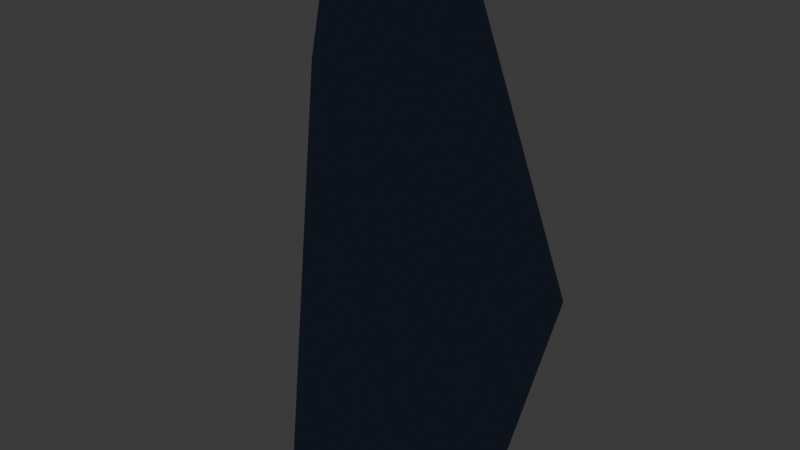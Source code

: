 # Source: creature_smear_corn_husk.blend  (saved by Blender 5.2.45; exported with 4.5.12 LTS)
import bpy
from mathutils import Matrix  # noqa: F401  (used for matrix-valued properties, if any)

bpy.ops.wm.read_factory_settings(use_empty=True)
scene = bpy.context.scene
scene.name = 'Scene'

# ---- collections
col_collection = bpy.data.collections.new('Collection'); scene.collection.children.link(col_collection)

# ---- materials (node trees are filled in below, after node groups)
mat_mat_flat_lit = bpy.data.materials.new('mat_flat_lit')
mat_mat_emissive_warm = bpy.data.materials.new('mat_emissive_warm')
mat_mat_emissive_ember = bpy.data.materials.new('mat_emissive_ember')

# ---- material node trees
mat_mat_flat_lit.use_nodes = True; mat_mat_flat_lit.node_tree.nodes.clear()
_N = mat_mat_flat_lit.node_tree.nodes; _L = mat_mat_flat_lit.node_tree.links
n0 = _N.new('ShaderNodeOutputMaterial'); n0.name = 'Material Output'; n0.location = (0, 0)
n1 = _N.new('ShaderNodeBsdfPrincipled'); n1.name = 'Principled BSDF'; n1.location = (0, 0)
n1.inputs[2].default_value = 1.0
n1.inputs[10].default_value = 0.005
n1.inputs[13].default_value = 0.0
n2 = _N.new('ShaderNodeVertexColor'); n2.name = 'Color Attribute'; n2.location = (0, 0)
n2.layer_name = 'Col'
_L.new(n2.outputs[0], n1.inputs[0])
_L.new(n1.outputs[0], n0.inputs[0])
n0.is_active_output = True
mat_mat_emissive_warm.use_nodes = True; mat_mat_emissive_warm.node_tree.nodes.clear()
_N = mat_mat_emissive_warm.node_tree.nodes; _L = mat_mat_emissive_warm.node_tree.links
n0 = _N.new('ShaderNodeOutputMaterial'); n0.name = 'Material Output'; n0.location = (0, 0)
n1 = _N.new('ShaderNodeBsdfPrincipled'); n1.name = 'Principled BSDF'; n1.location = (0, 0)
n1.inputs[2].default_value = 1.0
n1.inputs[10].default_value = 0.005
n1.inputs[13].default_value = 0.0
n1.inputs[27].default_value = (1.0, 0.4564, 0.1022, 1.0)
n1.inputs[28].default_value = 1.0
n2 = _N.new('ShaderNodeVertexColor'); n2.name = 'Color Attribute'; n2.location = (0, 0)
n2.layer_name = 'Col'
_L.new(n2.outputs[0], n1.inputs[0])
_L.new(n1.outputs[0], n0.inputs[0])
n0.is_active_output = True
mat_mat_emissive_ember.use_nodes = True; mat_mat_emissive_ember.node_tree.nodes.clear()
_N = mat_mat_emissive_ember.node_tree.nodes; _L = mat_mat_emissive_ember.node_tree.links
n0 = _N.new('ShaderNodeOutputMaterial'); n0.name = 'Material Output'; n0.location = (0, 0)
n1 = _N.new('ShaderNodeBsdfPrincipled'); n1.name = 'Principled BSDF'; n1.location = (0, 0)
n1.inputs[2].default_value = 1.0
n1.inputs[10].default_value = 0.005
n1.inputs[13].default_value = 0.0
n1.inputs[27].default_value = (1.0, 0.1022, 0.0137, 1.0)
n1.inputs[28].default_value = 1.0
n2 = _N.new('ShaderNodeVertexColor'); n2.name = 'Color Attribute'; n2.location = (0, 0)
n2.layer_name = 'Col'
_L.new(n2.outputs[0], n1.inputs[0])
_L.new(n1.outputs[0], n0.inputs[0])
n0.is_active_output = True

# ---- world
world_world = bpy.data.worlds.new('World'); scene.world = world_world
world_world.use_nodes = True; world_world.node_tree.nodes.clear()
_N = world_world.node_tree.nodes; _L = world_world.node_tree.links
n0 = _N.new('ShaderNodeOutputWorld'); n0.name = 'World Output'; n0.location = (200, 100)
n1 = _N.new('ShaderNodeBackground'); n1.name = 'Background'; n1.location = (-200, 100)
n1.inputs[0].default_value = (0.05088, 0.05088, 0.05088, 1.0)
_L.new(n1.outputs[0], n0.inputs[0])
n0.is_active_output = True
world_world.color = (0.05088, 0.05088, 0.05088)
world_world.sun_shadow_jitter_overblur = 0.0

# ---- meshes
me_smear = bpy.data.meshes.new('Smear')
me_smear.from_pydata([(0.42, 0.045, 0.0), (0.4626, 0.01391, 0.004036), (0.4463, -0.03641, 0.002495), (0.3937, -0.03641, -0.002495), (0.3774, 0.01391, -0.004036), (0.388, 0.2057, 0.001186), (0.4307, 0.1746, 0.00309), (0.2676, 0.1098, 2.067), (0.4145, 0.1243, 0.0007236), (0.3617, 0.1244, -0.002643), (0.3453, 0.1747, -0.002357), (0.2969, 0.3419, 0.003255), (0.3396, 0.3107, 0.004102), (0.3235, 0.2606, -0.0007201), (0.2707, 0.2607, -0.004547), (0.2543, 0.311, -0.00209), (0.1607, 0.433, 0.002612), (0.1029, 0.2604, 2.401), (0.2035, 0.4019, 0.001836), (0.1143, 0.2521, 2.4), (0.1872, 0.3517, -0.001477), (0.1343, 0.3517, -0.002749), (0.1179, 0.4019, -0.0002217), (2.571e-17, 0.4648, 0.003983), (0.0428, 0.4339, 0.001231), (0.02645, 0.3837, -0.003223), (-0.02645, 0.3837, -0.003223), (-0.0428, 0.4339, 0.001231), (-0.1606, 0.4328, 0.004475), (-0.1179, 0.402, -0.00038), (-0.1344, 0.3519, -0.00471), (-0.1872, 0.3517, -0.002531), (-0.2035, 0.4018, 0.003146), (-0.2969, 0.3419, 0.001889), (-0.2031, 0.2151, 2.234), (-0.2542, 0.3109, -0.001213), (-0.2706, 0.2606, -0.002638), (-0.3234, 0.2606, -0.0004179), (-0.3397, 0.3108, 0.00238), (-0.2145, 0.2068, 2.234), (-0.388, 0.2057, 0.001424), (-0.3453, 0.1747, -0.002829), (-0.3617, 0.1244, -0.003172), (-0.4144, 0.1243, 0.0008687), (-0.2111, 0.07482, 2.4), (-0.4307, 0.1746, 0.003709), (-0.2155, 0.08823, 2.401), (-0.42, 0.045, 0.0), (-0.3774, 0.01391, -0.004519), (-0.3937, -0.03641, -0.002793), (-0.4463, -0.03641, 0.002793), (-0.4626, 0.01391, 0.004519), (-0.3453, -0.1469, -0.002858), (-0.4144, -0.1971, 0.002445), (-0.2732, -0.1199, 2.067), (-0.4308, -0.1468, 0.00218), (-0.2775, -0.1065, 2.067), (-0.2971, -0.2521, -0.003152), (-0.2543, -0.2832, -0.003972), (-0.2705, -0.3334, 0.0006973), (-0.3233, -0.3332, 0.004403), (-0.3397, -0.283, 0.002024), (-0.1608, -0.3431, -0.002966), (-0.118, -0.3742, -0.002085), (-0.1343, -0.4244, 0.001678), (-0.08797, -0.2391, 2.4), (-0.1871, -0.4243, 0.003122), (-0.1021, -0.2391, 2.401), (-0.2035, -0.3741, 0.0002519), (-7.718e-17, -0.3751, -0.003513), (0.0428, -0.4061, -0.001086), (0.02645, -0.4563, 0.002842), (-0.02645, -0.4563, 0.002842), (-0.0428, -0.4061, -0.001086), (0.1608, -0.3433, -0.004597), (0.2035, -0.3741, 0.0003904), (0.1871, -0.4242, 0.004838), (0.1342, -0.4243, 0.0026), (0.118, -0.3743, -0.003232), (0.297, -0.252, -0.002057), (0.3398, -0.283, 0.001321), (0.3234, -0.3333, 0.002874), (0.2017, -0.2044, 2.234), (0.3881, -0.1157, -0.001267), (0.4307, -0.1468, 0.002519), (0.2358, -0.08923, 2.401), (0.4144, -0.1971, 0.002824), (0.2314, -0.1026, 2.401), (0.3616, -0.1971, -0.0007732), (0.3453, -0.1469, -0.003302), (-0.3175, -0.009226, 1.9), (-0.2672, -0.1716, 1.9), (-0.08932, -0.3048, 1.75), (0.1069, -0.2991, 1.9), (0.2458, -0.2011, 1.9), (-0.09728, 0.1987, 2.403), (-0.09946, 0.2035, 2.398), (0.09728, 0.1987, 2.403), (-0.5067, 0.4552, 0.9053), (-0.507, 0.4433, 0.8977), (-0.4649, 0.4868, 0.8555), (-0.4228, 0.5177, 0.8058), (-0.3783, -0.0111, 1.516), (-0.4296, 0.5072, 0.7991), (0.3735, -0.0206, 1.513), (0.5084, 0.5049, 0.7982), (0.5051, 0.5164, 0.8057)], [], [(104, 1, 105), (1, 6, 105), (6, 106, 105), (106, 85, 105), (85, 104, 105), (86, 84, 104), (84, 1, 104), (85, 87, 104), (87, 94, 104), (94, 86, 104), (84, 2, 1), (2, 0, 1), (0, 6, 1), (5, 12, 6), (12, 106, 6), (0, 8, 6), (8, 9, 6), (9, 10, 6), (10, 5, 6), (12, 11, 106), (11, 16, 106), (16, 23, 106), (23, 101, 106), (101, 17, 106), (17, 19, 106), (19, 7, 106), (7, 85, 106), (7, 19, 85), (19, 97, 85), (97, 87, 85), (81, 80, 86), (80, 88, 86), (88, 89, 86), (89, 84, 86), (94, 81, 86), (89, 83, 84), (83, 3, 84), (3, 2, 84), (97, 67, 87), (67, 65, 87), (65, 82, 87), (82, 94, 87), (82, 81, 94), (3, 4, 2), (4, 0, 2), (4, 8, 0), (10, 14, 5), (14, 13, 5), (13, 12, 5), (13, 11, 12), (4, 9, 8), (4, 14, 9), (14, 10, 9), (18, 16, 11), (13, 14, 11), (14, 15, 11), (15, 18, 11), (18, 22, 16), (22, 25, 16), (25, 24, 16), (24, 23, 16), (28, 101, 23), (24, 25, 23), (25, 26, 23), (26, 27, 23), (27, 28, 23), (28, 33, 101), (33, 38, 101), (38, 103, 101), (103, 100, 101), (100, 34, 101), (34, 96, 101), (96, 17, 101), (96, 95, 17), (95, 97, 17), (97, 19, 17), (95, 67, 97), (76, 75, 81), (75, 74, 81), (74, 80, 81), (82, 76, 81), (74, 79, 80), (79, 88, 80), (79, 89, 88), (74, 4, 89), (4, 3, 89), (3, 83, 89), (79, 74, 89), (95, 46, 67), (46, 44, 67), (44, 54, 67), (54, 91, 67), (91, 60, 67), (60, 66, 67), (66, 92, 67), (92, 93, 67), (93, 65, 67), (93, 82, 65), (93, 76, 82), (74, 14, 4), (74, 48, 30), (74, 30, 14), (30, 25, 14), (25, 21, 14), (21, 20, 14), (20, 18, 14), (18, 15, 14), (20, 21, 18), (21, 22, 18), (21, 25, 22), (30, 26, 25), (32, 33, 28), (27, 29, 28), (29, 30, 28), (30, 31, 28), (31, 32, 28), (30, 27, 26), (30, 29, 27), (32, 31, 33), (31, 38, 33), (31, 35, 38), (35, 36, 38), (36, 37, 38), (37, 41, 38), (41, 40, 38), (40, 45, 38), (45, 98, 38), (98, 100, 38), (100, 103, 38), (98, 34, 100), (39, 96, 34), (98, 39, 34), (46, 95, 96), (39, 46, 96), (71, 77, 76), (77, 78, 76), (78, 74, 76), (74, 75, 76), (93, 71, 76), (78, 69, 74), (69, 58, 74), (58, 48, 74), (39, 98, 46), (98, 90, 46), (90, 56, 46), (56, 54, 46), (54, 44, 46), (56, 102, 54), (102, 91, 54), (102, 53, 91), (53, 60, 91), (53, 61, 60), (61, 59, 60), (59, 66, 60), (59, 58, 66), (58, 68, 66), (68, 62, 66), (62, 64, 66), (64, 72, 66), (72, 92, 66), (72, 93, 92), (72, 71, 93), (48, 41, 30), (41, 36, 30), (36, 31, 30), (36, 35, 31), (41, 37, 36), (48, 42, 41), (42, 43, 41), (43, 45, 41), (45, 40, 41), (43, 47, 45), (47, 51, 45), (51, 98, 45), (51, 99, 98), (99, 102, 98), (102, 90, 98), (72, 73, 70), (72, 70, 71), (70, 78, 71), (78, 77, 71), (70, 69, 78), (70, 73, 69), (73, 63, 69), (63, 62, 69), (62, 58, 69), (62, 68, 58), (59, 57, 58), (57, 48, 58), (57, 52, 48), (52, 49, 48), (49, 50, 48), (50, 47, 48), (47, 43, 48), (43, 42, 48), (102, 56, 90), (99, 55, 102), (55, 53, 102), (55, 49, 53), (49, 52, 53), (52, 57, 53), (57, 61, 53), (57, 59, 61), (63, 64, 62), (63, 73, 64), (73, 72, 64), (50, 51, 47), (50, 55, 51), (55, 99, 51), (55, 50, 49)])
_ca = me_smear.color_attributes.new('Col', 'BYTE_COLOR', 'CORNER')
_ca.data.foreach_set('color', [0.15, 0.1946, 0.3185, 1.0, 0.15, 0.1946, 0.3185, 1.0, 0.15, 0.1946, 0.3185, 1.0, 0.15, 0.1946, 0.3185, 1.0, 0.15, 0.1946, 0.3185, 1.0, 0.15, 0.1946, 0.3185, 1.0, 0.15, 0.1946, 0.3185, 1.0, 0.15, 0.1946, 0.3185, 1.0, 0.15, 0.1946, 0.3185, 1.0, 0.15, 0.1946, 0.3185, 1.0, 0.15, 0.1946, 0.3185, 1.0, 0.15, 0.1946, 0.3185, 1.0, 0.15, 0.1946, 0.3185, 1.0, 0.15, 0.1946, 0.3185, 1.0, 0.15, 0.1946, 0.3185, 1.0, 0.15, 0.1946, 0.3185, 1.0, 0.15, 0.1946, 0.3185, 1.0, 0.15, 0.1946, 0.3185, 1.0, 0.15, 0.1946, 0.3185, 1.0, 0.15, 0.1946, 0.3185, 1.0, 0.15, 0.1946, 0.3185, 1.0, 0.15, 0.1946, 0.3185, 1.0, 0.15, 0.1946, 0.3185, 1.0, 0.15, 0.1946, 0.3185, 1.0, 0.15, 0.1946, 0.3185, 1.0, 0.15, 0.1946, 0.3185, 1.0, 0.15, 0.1946, 0.3185, 1.0, 0.15, 0.1946, 0.3185, 1.0, 0.15, 0.1946, 0.3185, 1.0, 0.15, 0.1946, 0.3185, 1.0, 0.15, 0.1946, 0.3185, 1.0, 0.15, 0.1946, 0.3185, 1.0, 0.15, 0.1946, 0.3185, 1.0, 0.15, 0.1946, 0.3185, 1.0, 0.15, 0.1946, 0.3185, 1.0, 0.15, 0.1946, 0.3185, 1.0, 0.15, 0.1946, 0.3185, 1.0, 0.15, 0.1946, 0.3185, 1.0, 0.15, 0.1946, 0.3185, 1.0, 0.15, 0.1946, 0.3185, 1.0, 0.15, 0.1946, 0.3185, 1.0, 0.15, 0.1946, 0.3185, 1.0, 0.15, 0.1946, 0.3185, 1.0, 0.15, 0.1946, 0.3185, 1.0, 0.15, 0.1946, 0.3185, 1.0, 0.15, 0.1946, 0.3185, 1.0, 0.15, 0.1946, 0.3185, 1.0, 0.15, 0.1946, 0.3185, 1.0, 0.15, 0.1946, 0.3185, 1.0, 0.15, 0.1946, 0.3185, 1.0, 0.15, 0.1946, 0.3185, 1.0, 0.15, 0.1946, 0.3185, 1.0, 0.15, 0.1946, 0.3185, 1.0, 0.15, 0.1946, 0.3185, 1.0, 0.15, 0.1946, 0.3185, 1.0, 0.15, 0.1946, 0.3185, 1.0, 0.15, 0.1946, 0.3185, 1.0, 0.15, 0.1946, 0.3185, 1.0, 0.15, 0.1946, 0.3185, 1.0, 0.15, 0.1946, 0.3185, 1.0, 0.15, 0.1946, 0.3185, 1.0, 0.15, 0.1946, 0.3185, 1.0, 0.15, 0.1946, 0.3185, 1.0, 0.15, 0.1946, 0.3185, 1.0, 0.15, 0.1946, 0.3185, 1.0, 0.15, 0.1946, 0.3185, 1.0, 0.15, 0.1946, 0.3185, 1.0, 0.15, 0.1946, 0.3185, 1.0, 0.15, 0.1946, 0.3185, 1.0, 0.15, 0.1946, 0.3185, 1.0, 0.15, 0.1946, 0.3185, 1.0, 0.15, 0.1946, 0.3185, 1.0, 0.15, 0.1946, 0.3185, 1.0, 0.15, 0.1946, 0.3185, 1.0, 0.15, 0.1946, 0.3185, 1.0, 0.15, 0.1946, 0.3185, 1.0, 0.15, 0.1946, 0.3185, 1.0, 0.15, 0.1946, 0.3185, 1.0, 0.15, 0.1946, 0.3185, 1.0, 0.15, 0.1946, 0.3185, 1.0, 0.15, 0.1946, 0.3185, 1.0, 0.15, 0.1946, 0.3185, 1.0, 0.15, 0.1946, 0.3185, 1.0, 0.15, 0.1946, 0.3185, 1.0, 0.15, 0.1946, 0.3185, 1.0, 0.15, 0.1946, 0.3185, 1.0, 0.15, 0.1946, 0.3185, 1.0, 0.15, 0.1946, 0.3185, 1.0, 0.15, 0.1946, 0.3185, 1.0, 0.15, 0.1946, 0.3185, 1.0, 0.15, 0.1946, 0.3185, 1.0, 0.15, 0.1946, 0.3185, 1.0, 0.15, 0.1946, 0.3185, 1.0, 0.15, 0.1946, 0.3185, 1.0, 0.15, 0.1946, 0.3185, 1.0, 0.15, 0.1946, 0.3185, 1.0, 0.15, 0.1946, 0.3185, 1.0, 0.15, 0.1946, 0.3185, 1.0, 0.15, 0.1946, 0.3185, 1.0, 0.15, 0.1946, 0.3185, 1.0, 0.15, 0.1946, 0.3185, 1.0, 0.15, 0.1946, 0.3185, 1.0, 0.15, 0.1946, 0.3185, 1.0, 0.15, 0.1946, 0.3185, 1.0, 0.15, 0.1946, 0.3185, 1.0, 0.15, 0.1946, 0.3185, 1.0, 0.15, 0.1946, 0.3185, 1.0, 0.15, 0.1946, 0.3185, 1.0, 0.15, 0.1946, 0.3185, 1.0, 0.15, 0.1946, 0.3185, 1.0, 0.15, 0.1946, 0.3185, 1.0, 0.15, 0.1946, 0.3185, 1.0, 0.15, 0.1946, 0.3185, 1.0, 0.15, 0.1946, 0.3185, 1.0, 0.15, 0.1946, 0.3185, 1.0, 0.15, 0.1946, 0.3185, 1.0, 0.15, 0.1946, 0.3185, 1.0, 0.15, 0.1946, 0.3185, 1.0, 0.15, 0.1946, 0.3185, 1.0, 0.15, 0.1946, 0.3185, 1.0, 0.15, 0.1946, 0.3185, 1.0, 0.15, 0.1946, 0.3185, 1.0, 0.15, 0.1946, 0.3185, 1.0, 0.15, 0.1946, 0.3185, 1.0, 0.15, 0.1946, 0.3185, 1.0, 0.15, 0.1946, 0.3185, 1.0, 0.15, 0.1946, 0.3185, 1.0, 0.15, 0.1946, 0.3185, 1.0, 0.15, 0.1946, 0.3185, 1.0, 0.15, 0.1946, 0.3185, 1.0, 0.15, 0.1946, 0.3185, 1.0, 0.15, 0.1946, 0.3185, 1.0, 0.15, 0.1946, 0.3185, 1.0, 0.15, 0.1946, 0.3185, 1.0, 0.15, 0.1946, 0.3185, 1.0, 0.15, 0.1946, 0.3185, 1.0, 0.15, 0.1946, 0.3185, 1.0, 0.15, 0.1946, 0.3185, 1.0, 0.15, 0.1946, 0.3185, 1.0, 0.15, 0.1946, 0.3185, 1.0, 0.15, 0.1946, 0.3185, 1.0, 0.15, 0.1946, 0.3185, 1.0, 0.15, 0.1946, 0.3185, 1.0, 0.15, 0.1946, 0.3185, 1.0, 0.15, 0.1946, 0.3185, 1.0, 0.15, 0.1946, 0.3185, 1.0, 0.15, 0.1946, 0.3185, 1.0, 0.15, 0.1946, 0.3185, 1.0, 0.15, 0.1946, 0.3185, 1.0, 0.15, 0.1946, 0.3185, 1.0, 0.15, 0.1946, 0.3185, 1.0, 0.15, 0.1946, 0.3185, 1.0, 0.15, 0.1946, 0.3185, 1.0, 0.15, 0.1946, 0.3185, 1.0, 0.15, 0.1946, 0.3185, 1.0, 0.15, 0.1946, 0.3185, 1.0, 0.15, 0.1946, 0.3185, 1.0, 0.15, 0.1946, 0.3185, 1.0, 0.15, 0.1946, 0.3185, 1.0, 0.15, 0.1946, 0.3185, 1.0, 0.15, 0.1946, 0.3185, 1.0, 0.15, 0.1946, 0.3185, 1.0, 0.15, 0.1946, 0.3185, 1.0, 0.15, 0.1946, 0.3185, 1.0, 0.15, 0.1946, 0.3185, 1.0, 0.15, 0.1946, 0.3185, 1.0, 0.15, 0.1946, 0.3185, 1.0, 0.15, 0.1946, 0.3185, 1.0, 0.15, 0.1946, 0.3185, 1.0, 0.15, 0.1946, 0.3185, 1.0, 0.15, 0.1946, 0.3185, 1.0, 0.15, 0.1946, 0.3185, 1.0, 0.15, 0.1946, 0.3185, 1.0, 0.15, 0.1946, 0.3185, 1.0, 0.15, 0.1946, 0.3185, 1.0, 0.15, 0.1946, 0.3185, 1.0, 0.15, 0.1946, 0.3185, 1.0, 0.15, 0.1946, 0.3185, 1.0, 0.15, 0.1946, 0.3185, 1.0, 0.15, 0.1946, 0.3185, 1.0, 0.15, 0.1946, 0.3185, 1.0, 0.15, 0.1946, 0.3185, 1.0, 0.15, 0.1946, 0.3185, 1.0, 0.15, 0.1946, 0.3185, 1.0, 0.15, 0.1946, 0.3185, 1.0, 0.15, 0.1946, 0.3185, 1.0, 0.15, 0.1946, 0.3185, 1.0, 0.15, 0.1946, 0.3185, 1.0, 0.15, 0.1946, 0.3185, 1.0, 0.15, 0.1946, 0.3185, 1.0, 0.15, 0.1946, 0.3185, 1.0, 0.15, 0.1946, 0.3185, 1.0, 0.15, 0.1946, 0.3185, 1.0, 0.15, 0.1946, 0.3185, 1.0, 0.15, 0.1946, 0.3185, 1.0, 0.15, 0.1946, 0.3185, 1.0, 0.15, 0.1946, 0.3185, 1.0, 0.15, 0.1946, 0.3185, 1.0, 0.15, 0.1946, 0.3185, 1.0, 0.15, 0.1946, 0.3185, 1.0, 0.15, 0.1946, 0.3185, 1.0, 0.15, 0.1946, 0.3185, 1.0, 0.15, 0.1946, 0.3185, 1.0, 0.15, 0.1946, 0.3185, 1.0, 0.15, 0.1946, 0.3185, 1.0, 0.15, 0.1946, 0.3185, 1.0, 0.15, 0.1946, 0.3185, 1.0, 0.15, 0.1946, 0.3185, 1.0, 0.15, 0.1946, 0.3185, 1.0, 0.15, 0.1946, 0.3185, 1.0, 0.15, 0.1946, 0.3185, 1.0, 0.15, 0.1946, 0.3185, 1.0, 0.15, 0.1946, 0.3185, 1.0, 0.15, 0.1946, 0.3185, 1.0, 0.15, 0.1946, 0.3185, 1.0, 0.15, 0.1946, 0.3185, 1.0, 0.15, 0.1946, 0.3185, 1.0, 0.15, 0.1946, 0.3185, 1.0, 0.15, 0.1946, 0.3185, 1.0, 0.15, 0.1946, 0.3185, 1.0, 0.15, 0.1946, 0.3185, 1.0, 0.15, 0.1946, 0.3185, 1.0, 0.15, 0.1946, 0.3185, 1.0, 0.15, 0.1946, 0.3185, 1.0, 0.15, 0.1946, 0.3185, 1.0, 0.15, 0.1946, 0.3185, 1.0, 0.15, 0.1946, 0.3185, 1.0, 0.15, 0.1946, 0.3185, 1.0, 0.15, 0.1946, 0.3185, 1.0, 0.15, 0.1946, 0.3185, 1.0, 0.15, 0.1946, 0.3185, 1.0, 0.15, 0.1946, 0.3185, 1.0, 0.15, 0.1946, 0.3185, 1.0, 0.15, 0.1946, 0.3185, 1.0, 0.15, 0.1946, 0.3185, 1.0, 0.15, 0.1946, 0.3185, 1.0, 0.15, 0.1946, 0.3185, 1.0, 0.15, 0.1946, 0.3185, 1.0, 0.15, 0.1946, 0.3185, 1.0, 0.15, 0.1946, 0.3185, 1.0, 0.15, 0.1946, 0.3185, 1.0, 0.15, 0.1946, 0.3185, 1.0, 0.15, 0.1946, 0.3185, 1.0, 0.15, 0.1946, 0.3185, 1.0, 0.15, 0.1946, 0.3185, 1.0, 0.15, 0.1946, 0.3185, 1.0, 0.15, 0.1946, 0.3185, 1.0, 0.15, 0.1946, 0.3185, 1.0, 0.15, 0.1946, 0.3185, 1.0, 0.15, 0.1946, 0.3185, 1.0, 0.15, 0.1946, 0.3185, 1.0, 0.15, 0.1946, 0.3185, 1.0, 0.15, 0.1946, 0.3185, 1.0, 0.15, 0.1946, 0.3185, 1.0, 0.15, 0.1946, 0.3185, 1.0, 0.15, 0.1946, 0.3185, 1.0, 0.15, 0.1946, 0.3185, 1.0, 0.15, 0.1946, 0.3185, 1.0, 0.15, 0.1946, 0.3185, 1.0, 0.15, 0.1946, 0.3185, 1.0, 0.15, 0.1946, 0.3185, 1.0, 0.15, 0.1946, 0.3185, 1.0, 0.15, 0.1946, 0.3185, 1.0, 0.15, 0.1946, 0.3185, 1.0, 0.15, 0.1946, 0.3185, 1.0, 0.15, 0.1946, 0.3185, 1.0, 0.15, 0.1946, 0.3185, 1.0, 0.15, 0.1946, 0.3185, 1.0, 0.15, 0.1946, 0.3185, 1.0, 0.15, 0.1946, 0.3185, 1.0, 0.15, 0.1946, 0.3185, 1.0, 0.15, 0.1946, 0.3185, 1.0, 0.15, 0.1946, 0.3185, 1.0, 0.15, 0.1946, 0.3185, 1.0, 0.15, 0.1946, 0.3185, 1.0, 0.15, 0.1946, 0.3185, 1.0, 0.15, 0.1946, 0.3185, 1.0, 0.15, 0.1946, 0.3185, 1.0, 0.15, 0.1946, 0.3185, 1.0, 0.15, 0.1946, 0.3185, 1.0, 0.15, 0.1946, 0.3185, 1.0, 0.15, 0.1946, 0.3185, 1.0, 0.15, 0.1946, 0.3185, 1.0, 0.15, 0.1946, 0.3185, 1.0, 0.15, 0.1946, 0.3185, 1.0, 0.15, 0.1946, 0.3185, 1.0, 0.15, 0.1946, 0.3185, 1.0, 0.15, 0.1946, 0.3185, 1.0, 0.15, 0.1946, 0.3185, 1.0, 0.15, 0.1946, 0.3185, 1.0, 0.15, 0.1946, 0.3185, 1.0, 0.15, 0.1946, 0.3185, 1.0, 0.15, 0.1946, 0.3185, 1.0, 0.15, 0.1946, 0.3185, 1.0, 0.15, 0.1946, 0.3185, 1.0, 0.15, 0.1946, 0.3185, 1.0, 0.15, 0.1946, 0.3185, 1.0, 0.15, 0.1946, 0.3185, 1.0, 0.15, 0.1946, 0.3185, 1.0, 0.15, 0.1946, 0.3185, 1.0, 0.15, 0.1946, 0.3185, 1.0, 0.15, 0.1946, 0.3185, 1.0, 0.15, 0.1946, 0.3185, 1.0, 0.15, 0.1946, 0.3185, 1.0, 0.15, 0.1946, 0.3185, 1.0, 0.15, 0.1946, 0.3185, 1.0, 0.15, 0.1946, 0.3185, 1.0, 0.15, 0.1946, 0.3185, 1.0, 0.15, 0.1946, 0.3185, 1.0, 0.15, 0.1946, 0.3185, 1.0, 0.15, 0.1946, 0.3185, 1.0, 0.15, 0.1946, 0.3185, 1.0, 0.15, 0.1946, 0.3185, 1.0, 0.15, 0.1946, 0.3185, 1.0, 0.15, 0.1946, 0.3185, 1.0, 0.15, 0.1946, 0.3185, 1.0, 0.15, 0.1946, 0.3185, 1.0, 0.15, 0.1946, 0.3185, 1.0, 0.15, 0.1946, 0.3185, 1.0, 0.15, 0.1946, 0.3185, 1.0, 0.15, 0.1946, 0.3185, 1.0, 0.15, 0.1946, 0.3185, 1.0, 0.15, 0.1946, 0.3185, 1.0, 0.15, 0.1946, 0.3185, 1.0, 0.15, 0.1946, 0.3185, 1.0, 0.15, 0.1946, 0.3185, 1.0, 0.15, 0.1946, 0.3185, 1.0, 0.15, 0.1946, 0.3185, 1.0, 0.15, 0.1946, 0.3185, 1.0, 0.15, 0.1946, 0.3185, 1.0, 0.15, 0.1946, 0.3185, 1.0, 0.15, 0.1946, 0.3185, 1.0, 0.15, 0.1946, 0.3185, 1.0, 0.15, 0.1946, 0.3185, 1.0, 0.15, 0.1946, 0.3185, 1.0, 0.15, 0.1946, 0.3185, 1.0, 0.15, 0.1946, 0.3185, 1.0, 0.15, 0.1946, 0.3185, 1.0, 0.15, 0.1946, 0.3185, 1.0, 0.15, 0.1946, 0.3185, 1.0, 0.15, 0.1946, 0.3185, 1.0, 0.15, 0.1946, 0.3185, 1.0, 0.15, 0.1946, 0.3185, 1.0, 0.15, 0.1946, 0.3185, 1.0, 0.15, 0.1946, 0.3185, 1.0, 0.15, 0.1946, 0.3185, 1.0, 0.15, 0.1946, 0.3185, 1.0, 0.15, 0.1946, 0.3185, 1.0, 0.15, 0.1946, 0.3185, 1.0, 0.15, 0.1946, 0.3185, 1.0, 0.15, 0.1946, 0.3185, 1.0, 0.15, 0.1946, 0.3185, 1.0, 0.15, 0.1946, 0.3185, 1.0, 0.15, 0.1946, 0.3185, 1.0, 0.15, 0.1946, 0.3185, 1.0, 0.15, 0.1946, 0.3185, 1.0, 0.15, 0.1946, 0.3185, 1.0, 0.15, 0.1946, 0.3185, 1.0, 0.15, 0.1946, 0.3185, 1.0, 0.15, 0.1946, 0.3185, 1.0, 0.15, 0.1946, 0.3185, 1.0, 0.15, 0.1946, 0.3185, 1.0, 0.15, 0.1946, 0.3185, 1.0, 0.15, 0.1946, 0.3185, 1.0, 0.15, 0.1946, 0.3185, 1.0, 0.15, 0.1946, 0.3185, 1.0, 0.15, 0.1946, 0.3185, 1.0, 0.15, 0.1946, 0.3185, 1.0, 0.15, 0.1946, 0.3185, 1.0, 0.15, 0.1946, 0.3185, 1.0, 0.15, 0.1946, 0.3185, 1.0, 0.15, 0.1946, 0.3185, 1.0, 0.15, 0.1946, 0.3185, 1.0, 0.15, 0.1946, 0.3185, 1.0, 0.15, 0.1946, 0.3185, 1.0, 0.15, 0.1946, 0.3185, 1.0, 0.15, 0.1946, 0.3185, 1.0, 0.15, 0.1946, 0.3185, 1.0, 0.15, 0.1946, 0.3185, 1.0, 0.15, 0.1946, 0.3185, 1.0, 0.15, 0.1946, 0.3185, 1.0, 0.15, 0.1946, 0.3185, 1.0, 0.15, 0.1946, 0.3185, 1.0, 0.15, 0.1946, 0.3185, 1.0, 0.15, 0.1946, 0.3185, 1.0, 0.15, 0.1946, 0.3185, 1.0, 0.15, 0.1946, 0.3185, 1.0, 0.15, 0.1946, 0.3185, 1.0, 0.15, 0.1946, 0.3185, 1.0, 0.15, 0.1946, 0.3185, 1.0, 0.15, 0.1946, 0.3185, 1.0, 0.15, 0.1946, 0.3185, 1.0, 0.15, 0.1946, 0.3185, 1.0, 0.15, 0.1946, 0.3185, 1.0, 0.15, 0.1946, 0.3185, 1.0, 0.15, 0.1946, 0.3185, 1.0, 0.15, 0.1946, 0.3185, 1.0, 0.15, 0.1946, 0.3185, 1.0, 0.15, 0.1946, 0.3185, 1.0, 0.15, 0.1946, 0.3185, 1.0, 0.15, 0.1946, 0.3185, 1.0, 0.15, 0.1946, 0.3185, 1.0, 0.15, 0.1946, 0.3185, 1.0, 0.15, 0.1946, 0.3185, 1.0, 0.15, 0.1946, 0.3185, 1.0, 0.15, 0.1946, 0.3185, 1.0, 0.15, 0.1946, 0.3185, 1.0, 0.15, 0.1946, 0.3185, 1.0, 0.15, 0.1946, 0.3185, 1.0, 0.15, 0.1946, 0.3185, 1.0, 0.15, 0.1946, 0.3185, 1.0, 0.15, 0.1946, 0.3185, 1.0, 0.15, 0.1946, 0.3185, 1.0, 0.15, 0.1946, 0.3185, 1.0, 0.15, 0.1946, 0.3185, 1.0, 0.15, 0.1946, 0.3185, 1.0, 0.15, 0.1946, 0.3185, 1.0, 0.15, 0.1946, 0.3185, 1.0, 0.15, 0.1946, 0.3185, 1.0, 0.15, 0.1946, 0.3185, 1.0, 0.15, 0.1946, 0.3185, 1.0, 0.15, 0.1946, 0.3185, 1.0, 0.15, 0.1946, 0.3185, 1.0, 0.15, 0.1946, 0.3185, 1.0, 0.15, 0.1946, 0.3185, 1.0, 0.15, 0.1946, 0.3185, 1.0, 0.15, 0.1946, 0.3185, 1.0, 0.15, 0.1946, 0.3185, 1.0, 0.15, 0.1946, 0.3185, 1.0, 0.15, 0.1946, 0.3185, 1.0, 0.15, 0.1946, 0.3185, 1.0, 0.15, 0.1946, 0.3185, 1.0, 0.15, 0.1946, 0.3185, 1.0, 0.15, 0.1946, 0.3185, 1.0, 0.15, 0.1946, 0.3185, 1.0, 0.15, 0.1946, 0.3185, 1.0, 0.15, 0.1946, 0.3185, 1.0, 0.15, 0.1946, 0.3185, 1.0, 0.15, 0.1946, 0.3185, 1.0, 0.15, 0.1946, 0.3185, 1.0, 0.15, 0.1946, 0.3185, 1.0, 0.15, 0.1946, 0.3185, 1.0, 0.15, 0.1946, 0.3185, 1.0, 0.15, 0.1946, 0.3185, 1.0, 0.15, 0.1946, 0.3185, 1.0, 0.15, 0.1946, 0.3185, 1.0, 0.15, 0.1946, 0.3185, 1.0, 0.15, 0.1946, 0.3185, 1.0, 0.15, 0.1946, 0.3185, 1.0, 0.15, 0.1946, 0.3185, 1.0, 0.15, 0.1946, 0.3185, 1.0, 0.15, 0.1946, 0.3185, 1.0, 0.15, 0.1946, 0.3185, 1.0, 0.15, 0.1946, 0.3185, 1.0, 0.15, 0.1946, 0.3185, 1.0, 0.15, 0.1946, 0.3185, 1.0, 0.15, 0.1946, 0.3185, 1.0, 0.15, 0.1946, 0.3185, 1.0, 0.15, 0.1946, 0.3185, 1.0, 0.15, 0.1946, 0.3185, 1.0, 0.15, 0.1946, 0.3185, 1.0, 0.15, 0.1946, 0.3185, 1.0, 0.15, 0.1946, 0.3185, 1.0, 0.15, 0.1946, 0.3185, 1.0, 0.15, 0.1946, 0.3185, 1.0, 0.15, 0.1946, 0.3185, 1.0, 0.15, 0.1946, 0.3185, 1.0, 0.15, 0.1946, 0.3185, 1.0, 0.15, 0.1946, 0.3185, 1.0, 0.15, 0.1946, 0.3185, 1.0, 0.15, 0.1946, 0.3185, 1.0, 0.15, 0.1946, 0.3185, 1.0, 0.15, 0.1946, 0.3185, 1.0, 0.15, 0.1946, 0.3185, 1.0, 0.15, 0.1946, 0.3185, 1.0, 0.15, 0.1946, 0.3185, 1.0, 0.15, 0.1946, 0.3185, 1.0, 0.15, 0.1946, 0.3185, 1.0, 0.15, 0.1946, 0.3185, 1.0, 0.15, 0.1946, 0.3185, 1.0, 0.15, 0.1946, 0.3185, 1.0, 0.15, 0.1946, 0.3185, 1.0, 0.15, 0.1946, 0.3185, 1.0, 0.15, 0.1946, 0.3185, 1.0, 0.15, 0.1946, 0.3185, 1.0, 0.15, 0.1946, 0.3185, 1.0, 0.15, 0.1946, 0.3185, 1.0, 0.15, 0.1946, 0.3185, 1.0, 0.15, 0.1946, 0.3185, 1.0, 0.15, 0.1946, 0.3185, 1.0, 0.15, 0.1946, 0.3185, 1.0, 0.15, 0.1946, 0.3185, 1.0, 0.15, 0.1946, 0.3185, 1.0, 0.15, 0.1946, 0.3185, 1.0, 0.15, 0.1946, 0.3185, 1.0, 0.15, 0.1946, 0.3185, 1.0, 0.15, 0.1946, 0.3185, 1.0, 0.15, 0.1946, 0.3185, 1.0, 0.15, 0.1946, 0.3185, 1.0, 0.15, 0.1946, 0.3185, 1.0, 0.15, 0.1946, 0.3185, 1.0, 0.15, 0.1946, 0.3185, 1.0, 0.15, 0.1946, 0.3185, 1.0, 0.15, 0.1946, 0.3185, 1.0, 0.15, 0.1946, 0.3185, 1.0, 0.15, 0.1946, 0.3185, 1.0, 0.15, 0.1946, 0.3185, 1.0, 0.15, 0.1946, 0.3185, 1.0, 0.15, 0.1946, 0.3185, 1.0, 0.15, 0.1946, 0.3185, 1.0, 0.15, 0.1946, 0.3185, 1.0, 0.15, 0.1946, 0.3185, 1.0, 0.15, 0.1946, 0.3185, 1.0, 0.15, 0.1946, 0.3185, 1.0, 0.15, 0.1946, 0.3185, 1.0, 0.15, 0.1946, 0.3185, 1.0, 0.15, 0.1946, 0.3185, 1.0, 0.15, 0.1946, 0.3185, 1.0, 0.15, 0.1946, 0.3185, 1.0, 0.15, 0.1946, 0.3185, 1.0, 0.15, 0.1946, 0.3185, 1.0, 0.15, 0.1946, 0.3185, 1.0, 0.15, 0.1946, 0.3185, 1.0, 0.15, 0.1946, 0.3185, 1.0, 0.15, 0.1946, 0.3185, 1.0, 0.15, 0.1946, 0.3185, 1.0, 0.15, 0.1946, 0.3185, 1.0, 0.15, 0.1946, 0.3185, 1.0, 0.15, 0.1946, 0.3185, 1.0, 0.15, 0.1946, 0.3185, 1.0, 0.15, 0.1946, 0.3185, 1.0, 0.15, 0.1946, 0.3185, 1.0, 0.15, 0.1946, 0.3185, 1.0, 0.15, 0.1946, 0.3185, 1.0, 0.15, 0.1946, 0.3185, 1.0, 0.15, 0.1946, 0.3185, 1.0, 0.15, 0.1946, 0.3185, 1.0, 0.15, 0.1946, 0.3185, 1.0, 0.15, 0.1946, 0.3185, 1.0, 0.15, 0.1946, 0.3185, 1.0, 0.15, 0.1946, 0.3185, 1.0, 0.15, 0.1946, 0.3185, 1.0, 0.15, 0.1946, 0.3185, 1.0, 0.15, 0.1946, 0.3185, 1.0, 0.15, 0.1946, 0.3185, 1.0, 0.15, 0.1946, 0.3185, 1.0, 0.15, 0.1946, 0.3185, 1.0, 0.15, 0.1946, 0.3185, 1.0, 0.15, 0.1946, 0.3185, 1.0, 0.15, 0.1946, 0.3185, 1.0, 0.15, 0.1946, 0.3185, 1.0, 0.15, 0.1946, 0.3185, 1.0, 0.15, 0.1946, 0.3185, 1.0, 0.15, 0.1946, 0.3185, 1.0, 0.15, 0.1946, 0.3185, 1.0, 0.15, 0.1946, 0.3185, 1.0, 0.15, 0.1946, 0.3185, 1.0, 0.15, 0.1946, 0.3185, 1.0, 0.15, 0.1946, 0.3185, 1.0, 0.15, 0.1946, 0.3185, 1.0, 0.15, 0.1946, 0.3185, 1.0, 0.15, 0.1946, 0.3185, 1.0, 0.15, 0.1946, 0.3185, 1.0, 0.15, 0.1946, 0.3185, 1.0, 0.15, 0.1946, 0.3185, 1.0, 0.15, 0.1946, 0.3185, 1.0, 0.15, 0.1946, 0.3185, 1.0, 0.15, 0.1946, 0.3185, 1.0, 0.15, 0.1946, 0.3185, 1.0, 0.15, 0.1946, 0.3185, 1.0, 0.15, 0.1946, 0.3185, 1.0, 0.15, 0.1946, 0.3185, 1.0, 0.15, 0.1946, 0.3185, 1.0, 0.15, 0.1946, 0.3185, 1.0, 0.15, 0.1946, 0.3185, 1.0, 0.15, 0.1946, 0.3185, 1.0, 0.15, 0.1946, 0.3185, 1.0, 0.15, 0.1946, 0.3185, 1.0, 0.15, 0.1946, 0.3185, 1.0, 0.15, 0.1946, 0.3185, 1.0, 0.15, 0.1946, 0.3185, 1.0, 0.15, 0.1946, 0.3185, 1.0, 0.15, 0.1946, 0.3185, 1.0, 0.15, 0.1946, 0.3185, 1.0, 0.15, 0.1946, 0.3185, 1.0, 0.15, 0.1946, 0.3185, 1.0, 0.15, 0.1946, 0.3185, 1.0, 0.15, 0.1946, 0.3185, 1.0, 0.15, 0.1946, 0.3185, 1.0, 0.15, 0.1946, 0.3185, 1.0, 0.15, 0.1946, 0.3185, 1.0, 0.15, 0.1946, 0.3185, 1.0, 0.15, 0.1946, 0.3185, 1.0, 0.15, 0.1946, 0.3185, 1.0, 0.15, 0.1946, 0.3185, 1.0, 0.15, 0.1946, 0.3185, 1.0, 0.15, 0.1946, 0.3185, 1.0, 0.15, 0.1946, 0.3185, 1.0, 0.15, 0.1946, 0.3185, 1.0, 0.15, 0.1946, 0.3185, 1.0, 0.15, 0.1946, 0.3185, 1.0, 0.15, 0.1946, 0.3185, 1.0, 0.15, 0.1946, 0.3185, 1.0, 0.15, 0.1946, 0.3185, 1.0, 0.15, 0.1946, 0.3185, 1.0, 0.15, 0.1946, 0.3185, 1.0, 0.15, 0.1946, 0.3185, 1.0, 0.15, 0.1946, 0.3185, 1.0, 0.15, 0.1946, 0.3185, 1.0, 0.15, 0.1946, 0.3185, 1.0, 0.15, 0.1946, 0.3185, 1.0, 0.15, 0.1946, 0.3185, 1.0, 0.15, 0.1946, 0.3185, 1.0, 0.15, 0.1946, 0.3185, 1.0, 0.15, 0.1946, 0.3185, 1.0, 0.15, 0.1946, 0.3185, 1.0, 0.15, 0.1946, 0.3185, 1.0, 0.15, 0.1946, 0.3185, 1.0, 0.15, 0.1946, 0.3185, 1.0, 0.15, 0.1946, 0.3185, 1.0, 0.15, 0.1946, 0.3185, 1.0, 0.15, 0.1946, 0.3185, 1.0, 0.15, 0.1946, 0.3185, 1.0, 0.15, 0.1946, 0.3185, 1.0, 0.15, 0.1946, 0.3185, 1.0, 0.15, 0.1946, 0.3185, 1.0, 0.15, 0.1946, 0.3185, 1.0, 0.15, 0.1946, 0.3185, 1.0, 0.15, 0.1946, 0.3185, 1.0, 0.15, 0.1946, 0.3185, 1.0])
me_smear.materials.append(mat_mat_flat_lit)
me_smear.materials.append(mat_mat_emissive_warm)
me_smear.materials.append(mat_mat_emissive_ember)
me_smear.update()

# ---- objects
ob_smear = bpy.data.objects.new('Smear', me_smear)

# ---- transforms, parenting, visibility, modifiers, constraints
ob_smear.location = (0.0, 0.0, 0.0)

# ---- collection membership
scene.collection.objects.link(ob_smear)

# ---- scene / render settings (as saved in the file)
scene.frame_start = 1; scene.frame_end = 250; scene.frame_set(1)
scene.render.engine = 'BLENDER_EEVEE_NEXT'
scene.render.bake_bias = 0.0
scene.render.bake_samples = 0
scene.render.compositor_device = 'GPU'
scene.eevee.use_volume_custom_range = False
scene.eevee.fast_gi_thickness_near = 0.1
scene.eevee.fast_gi_thickness_far = 0.0
scene.eevee.ray_tracing_options.screen_trace_thickness = 0.1
bpy.context.view_layer.update()

# ---- added for rendering (the .blend has no active camera): camera
cam_auto = bpy.data.cameras.new('AutoCamera')
cam_auto.lens = 50.0
cam_auto.sensor_width = 36.0
cam_auto.clip_end = 1000.0
ob_auto_camera = bpy.data.objects.new('AutoCamera', cam_auto)
scene.collection.objects.link(ob_auto_camera)
ob_auto_camera.location = (2.58057, -3.06515, 3.26287)
ob_auto_camera.rotation_euler = (1.09748, -7.21219e-08, 0.694738)
scene.camera = ob_auto_camera
bpy.context.view_layer.update()
